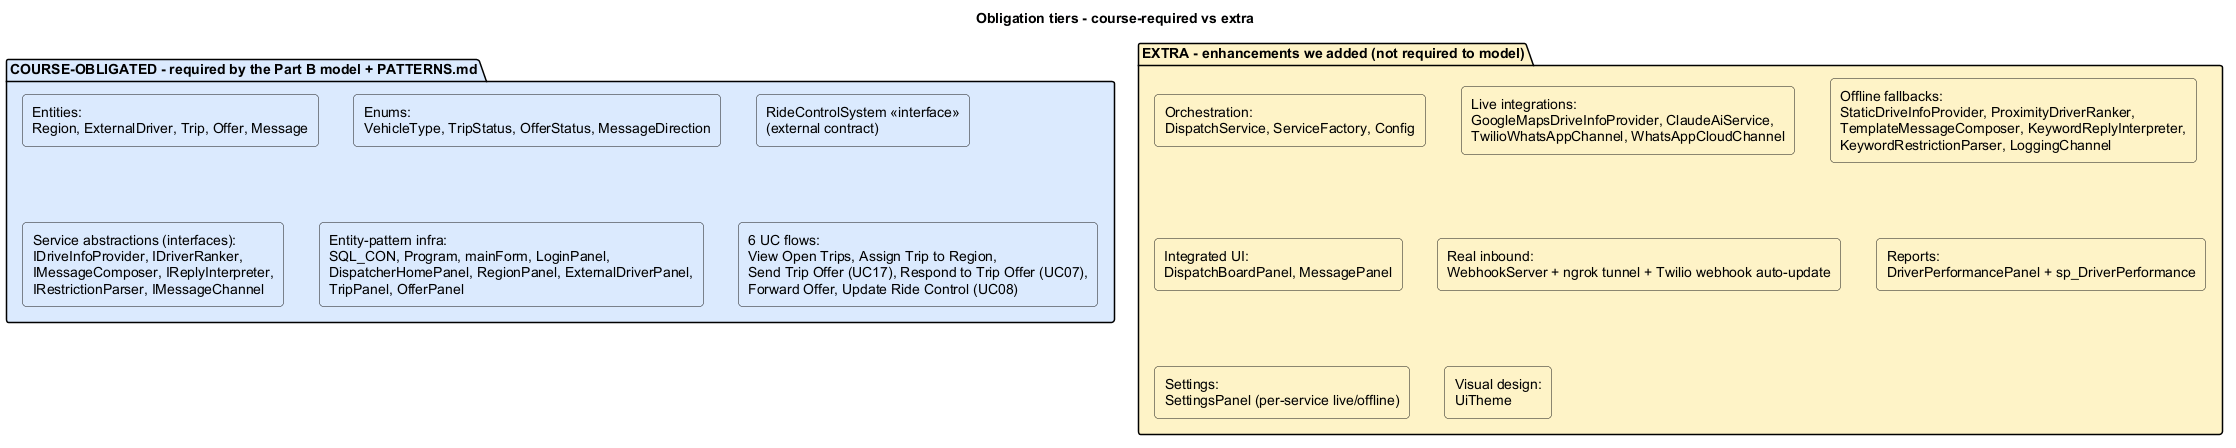

The diagram above was rendered by PlantUML. Its source (embedded in the PNG):
@startuml obligation_tiers
title Obligation tiers - course-required vs extra
top to bottom direction
skinparam shadowing false
skinparam defaultFontName Arial
skinparam rectangle {
  RoundCorner 8
}

package "COURSE-OBLIGATED - required by the Part B model + PATTERNS.md" as OB #DBEAFE {
  rectangle "Entities:\nRegion, ExternalDriver, Trip, Offer, Message" as obEnt #DBEAFE
  rectangle "Enums:\nVehicleType, TripStatus, OfferStatus, MessageDirection" as obEnum #DBEAFE
  rectangle "RideControlSystem <<interface>>\n(external contract)" as obIface #DBEAFE
  rectangle "Service abstractions (interfaces):\nIDriveInfoProvider, IDriverRanker,\nIMessageComposer, IReplyInterpreter,\nIRestrictionParser, IMessageChannel" as obSvcIface #DBEAFE
  rectangle "Entity-pattern infra:\nSQL_CON, Program, mainForm, LoginPanel,\nDispatcherHomePanel, RegionPanel, ExternalDriverPanel,\nTripPanel, OfferPanel" as obInfra #DBEAFE
  rectangle "6 UC flows:\nView Open Trips, Assign Trip to Region,\nSend Trip Offer (UC17), Respond to Trip Offer (UC07),\nForward Offer, Update Ride Control (UC08)" as obUC #DBEAFE
}

package "EXTRA - enhancements we added (not required to model)" as EX #FEF3C7 {
  rectangle "Orchestration:\nDispatchService, ServiceFactory, Config" as exOrch #FEF3C7
  rectangle "Live integrations:\nGoogleMapsDriveInfoProvider, ClaudeAiService,\nTwilioWhatsAppChannel, WhatsAppCloudChannel" as exLive #FEF3C7
  rectangle "Offline fallbacks:\nStaticDriveInfoProvider, ProximityDriverRanker,\nTemplateMessageComposer, KeywordReplyInterpreter,\nKeywordRestrictionParser, LoggingChannel" as exFall #FEF3C7
  rectangle "Integrated UI:\nDispatchBoardPanel, MessagePanel" as exBoard #FEF3C7
  rectangle "Real inbound:\nWebhookServer + ngrok tunnel + Twilio webhook auto-update" as exReal #FEF3C7
  rectangle "Reports:\nDriverPerformancePanel + sp_DriverPerformance" as exReport #FEF3C7
  rectangle "Settings:\nSettingsPanel (per-service live/offline)" as exSettings #FEF3C7
  rectangle "Visual design:\nUiTheme" as exTheme #FEF3C7
}
@enduml